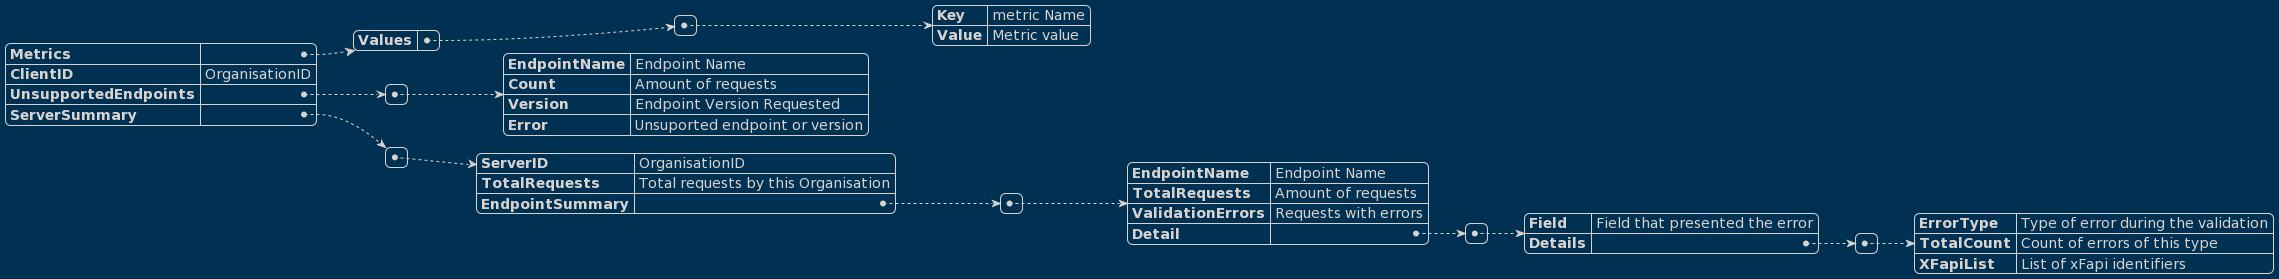

The diagram above was rendered by PlantUML. Its source (embedded in the PNG):
@startjson
!theme blueprint
title Fluxo Validation - Motor Qualidade de Dados

{
"Metrics": {
        "Values": [
            {
                "Key": "metric Name",
                "Value": "Metric value"
            }
        ]
    },
    "ClientID": "OrganisationID",
    "UnsupportedEndpoints": [
         {
             "EndpointName":"Endpoint Name",
             "Count":"Amount of requests",
             "Version":"Endpoint Version Requested",
             "Error":"Unsuported endpoint or version"
         }
     ],
    "ServerSummary": [
        {
            "ServerID":"OrganisationID",
            "TotalRequests":"Total requests by this Organisation",
            "EndpointSummary": [
                {
                    "EndpointName":"Endpoint Name",
                    "TotalRequests":"Amount of requests",
                    "ValidationErrors":"Requests with errors",
                    "Detail":[
                        {
                            "Field":"Field that presented the error",
                            "Details":[
                              {
                                "ErrorType":"Type of error during the validation",
                                "TotalCount":"Count of errors of this type",
                                "XFapiList":"List of xFapi identifiers"
                              }
                            ]
                        }
                    ]
                }
            ]

        }
    ]
}
@endjson